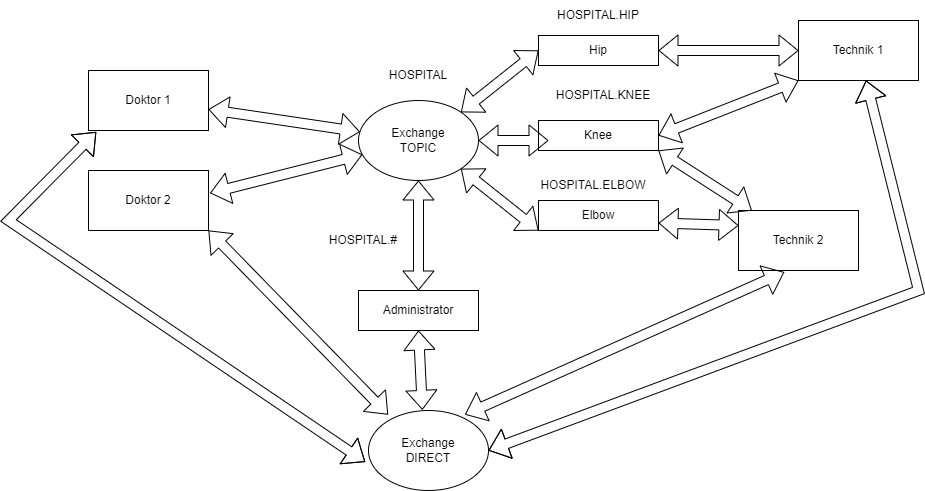

The diagram above was exported from draw.io. Its source (the exported page's mxGraphModel, read from the mxfile embedded in the PNG):
<mxGraphModel dx="1167" dy="619" grid="1" gridSize="10" guides="1" tooltips="1" connect="1" arrows="1" fold="1" page="1" pageScale="1" pageWidth="2336" pageHeight="1654" math="0" shadow="0">
  <root>
    <mxCell id="0" />
    <mxCell id="1" parent="0" />
    <mxCell id="uNG1QwZpyGlFqjphvFl5-1" value="Doktor 1" style="rounded=0;whiteSpace=wrap;html=1;" vertex="1" parent="1">
      <mxGeometry x="110" y="100" width="120" height="60" as="geometry" />
    </mxCell>
    <mxCell id="uNG1QwZpyGlFqjphvFl5-2" value="Doktor 2" style="rounded=0;whiteSpace=wrap;html=1;" vertex="1" parent="1">
      <mxGeometry x="110" y="200" width="120" height="60" as="geometry" />
    </mxCell>
    <mxCell id="uNG1QwZpyGlFqjphvFl5-3" value="Administrator" style="rounded=0;whiteSpace=wrap;html=1;" vertex="1" parent="1">
      <mxGeometry x="380" y="320" width="120" height="40" as="geometry" />
    </mxCell>
    <mxCell id="uNG1QwZpyGlFqjphvFl5-4" value="Technik 1" style="rounded=0;whiteSpace=wrap;html=1;" vertex="1" parent="1">
      <mxGeometry x="820" y="50" width="120" height="60" as="geometry" />
    </mxCell>
    <mxCell id="uNG1QwZpyGlFqjphvFl5-5" value="Technik 2" style="rounded=0;whiteSpace=wrap;html=1;" vertex="1" parent="1">
      <mxGeometry x="760" y="240" width="120" height="60" as="geometry" />
    </mxCell>
    <mxCell id="uNG1QwZpyGlFqjphvFl5-6" value="Exchange&lt;div&gt;TOPIC&lt;/div&gt;" style="ellipse;whiteSpace=wrap;html=1;" vertex="1" parent="1">
      <mxGeometry x="380" y="130" width="120" height="80" as="geometry" />
    </mxCell>
    <mxCell id="uNG1QwZpyGlFqjphvFl5-7" value="Exchange&lt;div&gt;DIRECT&lt;/div&gt;" style="ellipse;whiteSpace=wrap;html=1;" vertex="1" parent="1">
      <mxGeometry x="390" y="440" width="120" height="80" as="geometry" />
    </mxCell>
    <mxCell id="uNG1QwZpyGlFqjphvFl5-14" value="" style="shape=flexArrow;endArrow=classic;startArrow=classic;html=1;rounded=0;exitX=1.013;exitY=0.377;exitDx=0;exitDy=0;exitPerimeter=0;" edge="1" parent="1" source="uNG1QwZpyGlFqjphvFl5-2" target="uNG1QwZpyGlFqjphvFl5-6">
      <mxGeometry width="100" height="100" relative="1" as="geometry">
        <mxPoint x="490" y="360" as="sourcePoint" />
        <mxPoint x="590" y="260" as="targetPoint" />
      </mxGeometry>
    </mxCell>
    <mxCell id="uNG1QwZpyGlFqjphvFl5-15" value="" style="shape=flexArrow;endArrow=classic;startArrow=classic;html=1;rounded=0;" edge="1" parent="1" source="uNG1QwZpyGlFqjphvFl5-1" target="uNG1QwZpyGlFqjphvFl5-6">
      <mxGeometry width="100" height="100" relative="1" as="geometry">
        <mxPoint x="490" y="360" as="sourcePoint" />
        <mxPoint x="590" y="260" as="targetPoint" />
      </mxGeometry>
    </mxCell>
    <mxCell id="uNG1QwZpyGlFqjphvFl5-16" value="Knee" style="rounded=0;whiteSpace=wrap;html=1;" vertex="1" parent="1">
      <mxGeometry x="560" y="150" width="120" height="30" as="geometry" />
    </mxCell>
    <mxCell id="uNG1QwZpyGlFqjphvFl5-17" value="Hip" style="rounded=0;whiteSpace=wrap;html=1;" vertex="1" parent="1">
      <mxGeometry x="560" y="65" width="120" height="30" as="geometry" />
    </mxCell>
    <mxCell id="uNG1QwZpyGlFqjphvFl5-21" value="Elbow" style="rounded=0;whiteSpace=wrap;html=1;" vertex="1" parent="1">
      <mxGeometry x="560" y="230" width="120" height="30" as="geometry" />
    </mxCell>
    <mxCell id="uNG1QwZpyGlFqjphvFl5-22" value="" style="shape=flexArrow;endArrow=classic;startArrow=classic;html=1;rounded=0;exitX=1;exitY=1;exitDx=0;exitDy=0;entryX=0;entryY=1;entryDx=0;entryDy=0;" edge="1" parent="1" source="uNG1QwZpyGlFqjphvFl5-6" target="uNG1QwZpyGlFqjphvFl5-21">
      <mxGeometry width="100" height="100" relative="1" as="geometry">
        <mxPoint x="490" y="280" as="sourcePoint" />
        <mxPoint x="590" y="180" as="targetPoint" />
      </mxGeometry>
    </mxCell>
    <mxCell id="uNG1QwZpyGlFqjphvFl5-23" value="" style="shape=flexArrow;endArrow=classic;startArrow=classic;html=1;rounded=0;exitX=1;exitY=0.5;exitDx=0;exitDy=0;" edge="1" parent="1" source="uNG1QwZpyGlFqjphvFl5-6">
      <mxGeometry width="100" height="100" relative="1" as="geometry">
        <mxPoint x="620" y="240" as="sourcePoint" />
        <mxPoint x="570" y="170" as="targetPoint" />
      </mxGeometry>
    </mxCell>
    <mxCell id="uNG1QwZpyGlFqjphvFl5-24" value="" style="shape=flexArrow;endArrow=classic;startArrow=classic;html=1;rounded=0;exitX=1;exitY=0;exitDx=0;exitDy=0;entryX=0;entryY=0.5;entryDx=0;entryDy=0;" edge="1" parent="1" source="uNG1QwZpyGlFqjphvFl5-6" target="uNG1QwZpyGlFqjphvFl5-17">
      <mxGeometry width="100" height="100" relative="1" as="geometry">
        <mxPoint x="620" y="240" as="sourcePoint" />
        <mxPoint x="720" y="140" as="targetPoint" />
      </mxGeometry>
    </mxCell>
    <mxCell id="uNG1QwZpyGlFqjphvFl5-25" value="" style="shape=flexArrow;endArrow=classic;startArrow=classic;html=1;rounded=0;exitX=1;exitY=0.5;exitDx=0;exitDy=0;entryX=0;entryY=0.5;entryDx=0;entryDy=0;" edge="1" parent="1" source="uNG1QwZpyGlFqjphvFl5-17" target="uNG1QwZpyGlFqjphvFl5-4">
      <mxGeometry width="100" height="100" relative="1" as="geometry">
        <mxPoint x="760" y="200" as="sourcePoint" />
        <mxPoint x="860" y="100" as="targetPoint" />
      </mxGeometry>
    </mxCell>
    <mxCell id="uNG1QwZpyGlFqjphvFl5-26" value="" style="shape=flexArrow;endArrow=classic;startArrow=classic;html=1;rounded=0;exitX=1;exitY=0.5;exitDx=0;exitDy=0;entryX=0;entryY=1;entryDx=0;entryDy=0;" edge="1" parent="1" source="uNG1QwZpyGlFqjphvFl5-16" target="uNG1QwZpyGlFqjphvFl5-4">
      <mxGeometry width="100" height="100" relative="1" as="geometry">
        <mxPoint x="760" y="200" as="sourcePoint" />
        <mxPoint x="860" y="100" as="targetPoint" />
      </mxGeometry>
    </mxCell>
    <mxCell id="uNG1QwZpyGlFqjphvFl5-27" value="" style="shape=flexArrow;endArrow=classic;startArrow=classic;html=1;rounded=0;exitX=1;exitY=1;exitDx=0;exitDy=0;" edge="1" parent="1" source="uNG1QwZpyGlFqjphvFl5-16" target="uNG1QwZpyGlFqjphvFl5-5">
      <mxGeometry width="100" height="100" relative="1" as="geometry">
        <mxPoint x="760" y="200" as="sourcePoint" />
        <mxPoint x="860" y="100" as="targetPoint" />
      </mxGeometry>
    </mxCell>
    <mxCell id="uNG1QwZpyGlFqjphvFl5-28" value="" style="shape=flexArrow;endArrow=classic;startArrow=classic;html=1;rounded=0;exitX=1;exitY=0.75;exitDx=0;exitDy=0;entryX=0;entryY=0.25;entryDx=0;entryDy=0;" edge="1" parent="1" source="uNG1QwZpyGlFqjphvFl5-21" target="uNG1QwZpyGlFqjphvFl5-5">
      <mxGeometry width="100" height="100" relative="1" as="geometry">
        <mxPoint x="760" y="200" as="sourcePoint" />
        <mxPoint x="860" y="100" as="targetPoint" />
      </mxGeometry>
    </mxCell>
    <mxCell id="uNG1QwZpyGlFqjphvFl5-29" value="" style="shape=flexArrow;endArrow=classic;startArrow=classic;html=1;rounded=0;exitX=0.5;exitY=0;exitDx=0;exitDy=0;entryX=0.5;entryY=1;entryDx=0;entryDy=0;" edge="1" parent="1" source="uNG1QwZpyGlFqjphvFl5-3" target="uNG1QwZpyGlFqjphvFl5-6">
      <mxGeometry width="100" height="100" relative="1" as="geometry">
        <mxPoint x="460" y="330" as="sourcePoint" />
        <mxPoint x="560" y="230" as="targetPoint" />
      </mxGeometry>
    </mxCell>
    <mxCell id="uNG1QwZpyGlFqjphvFl5-30" value="HOSPITAL" style="text;html=1;align=center;verticalAlign=middle;whiteSpace=wrap;rounded=0;" vertex="1" parent="1">
      <mxGeometry x="410" y="90" width="60" height="30" as="geometry" />
    </mxCell>
    <mxCell id="uNG1QwZpyGlFqjphvFl5-32" value="HOSPITAL.HIP" style="text;html=1;align=center;verticalAlign=middle;whiteSpace=wrap;rounded=0;" vertex="1" parent="1">
      <mxGeometry x="565" y="30" width="110" height="30" as="geometry" />
    </mxCell>
    <mxCell id="uNG1QwZpyGlFqjphvFl5-35" value="HOSPITAL.KNEE" style="text;html=1;align=center;verticalAlign=middle;whiteSpace=wrap;rounded=0;" vertex="1" parent="1">
      <mxGeometry x="570" y="110" width="110" height="30" as="geometry" />
    </mxCell>
    <mxCell id="uNG1QwZpyGlFqjphvFl5-36" value="HOSPITAL.ELBOW" style="text;html=1;align=center;verticalAlign=middle;whiteSpace=wrap;rounded=0;" vertex="1" parent="1">
      <mxGeometry x="560" y="200" width="110" height="30" as="geometry" />
    </mxCell>
    <mxCell id="uNG1QwZpyGlFqjphvFl5-37" value="HOSPITAL.#" style="text;html=1;align=center;verticalAlign=middle;whiteSpace=wrap;rounded=0;" vertex="1" parent="1">
      <mxGeometry x="340" y="255" width="90" height="30" as="geometry" />
    </mxCell>
    <mxCell id="uNG1QwZpyGlFqjphvFl5-38" value="" style="shape=flexArrow;endArrow=classic;startArrow=classic;html=1;rounded=0;exitX=0.5;exitY=1;exitDx=0;exitDy=0;entryX=0.449;entryY=-0.008;entryDx=0;entryDy=0;entryPerimeter=0;" edge="1" parent="1" source="uNG1QwZpyGlFqjphvFl5-3" target="uNG1QwZpyGlFqjphvFl5-7">
      <mxGeometry width="100" height="100" relative="1" as="geometry">
        <mxPoint x="450" y="340" as="sourcePoint" />
        <mxPoint x="550" y="240" as="targetPoint" />
      </mxGeometry>
    </mxCell>
    <mxCell id="uNG1QwZpyGlFqjphvFl5-39" value="" style="shape=flexArrow;endArrow=classic;startArrow=classic;html=1;rounded=0;exitX=0.804;exitY=0.051;exitDx=0;exitDy=0;exitPerimeter=0;entryX=0.381;entryY=1.027;entryDx=0;entryDy=0;entryPerimeter=0;" edge="1" parent="1" source="uNG1QwZpyGlFqjphvFl5-7" target="uNG1QwZpyGlFqjphvFl5-5">
      <mxGeometry width="100" height="100" relative="1" as="geometry">
        <mxPoint x="450" y="370" as="sourcePoint" />
        <mxPoint x="550" y="270" as="targetPoint" />
      </mxGeometry>
    </mxCell>
    <mxCell id="uNG1QwZpyGlFqjphvFl5-40" value="" style="shape=flexArrow;endArrow=classic;startArrow=classic;html=1;rounded=0;exitX=1;exitY=0.5;exitDx=0;exitDy=0;" edge="1" parent="1" source="uNG1QwZpyGlFqjphvFl5-7" target="uNG1QwZpyGlFqjphvFl5-4">
      <mxGeometry width="100" height="100" relative="1" as="geometry">
        <mxPoint x="880" y="350" as="sourcePoint" />
        <mxPoint x="929.96" y="110" as="targetPoint" />
        <Array as="points">
          <mxPoint x="940" y="320" />
        </Array>
      </mxGeometry>
    </mxCell>
    <mxCell id="uNG1QwZpyGlFqjphvFl5-41" value="" style="shape=flexArrow;endArrow=classic;startArrow=classic;html=1;rounded=0;exitX=0.163;exitY=0.051;exitDx=0;exitDy=0;exitPerimeter=0;entryX=1;entryY=1;entryDx=0;entryDy=0;" edge="1" parent="1" source="uNG1QwZpyGlFqjphvFl5-7" target="uNG1QwZpyGlFqjphvFl5-2">
      <mxGeometry width="100" height="100" relative="1" as="geometry">
        <mxPoint x="450" y="370" as="sourcePoint" />
        <mxPoint x="550" y="270" as="targetPoint" />
      </mxGeometry>
    </mxCell>
    <mxCell id="uNG1QwZpyGlFqjphvFl5-42" value="" style="shape=flexArrow;endArrow=classic;startArrow=classic;html=1;rounded=0;exitX=-0.028;exitY=0.642;exitDx=0;exitDy=0;exitPerimeter=0;entryX=0.064;entryY=1.024;entryDx=0;entryDy=0;entryPerimeter=0;" edge="1" parent="1" source="uNG1QwZpyGlFqjphvFl5-7" target="uNG1QwZpyGlFqjphvFl5-1">
      <mxGeometry width="100" height="100" relative="1" as="geometry">
        <mxPoint x="450" y="370" as="sourcePoint" />
        <mxPoint x="550" y="270" as="targetPoint" />
        <Array as="points">
          <mxPoint x="30" y="250" />
        </Array>
      </mxGeometry>
    </mxCell>
  </root>
</mxGraphModel>